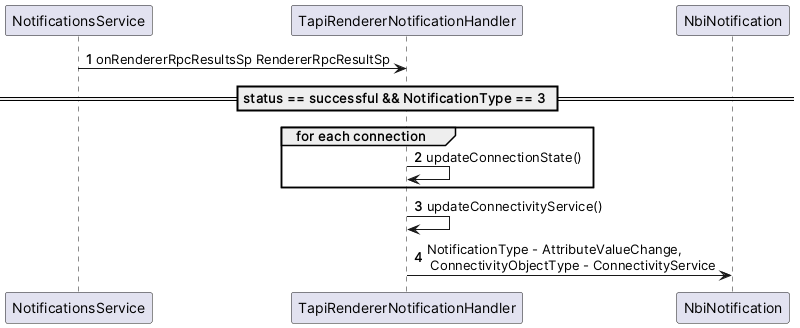

The diagram above was rendered by PlantUML. Its source (embedded in the PNG):
@startuml
'https://plantuml.com/sequence-diagram

autonumber

NotificationsService -> TapiRendererNotificationHandler: onRendererRpcResultsSp RendererRpcResultSp
== status == successful && NotificationType == 3 ==
group for each connection
    TapiRendererNotificationHandler -> TapiRendererNotificationHandler: updateConnectionState()
end group
TapiRendererNotificationHandler -> TapiRendererNotificationHandler: updateConnectivityService()
TapiRendererNotificationHandler -> NbiNotification: NotificationType - AttributeValueChange, \n ConnectivityObjectType - ConnectivityService

@enduml